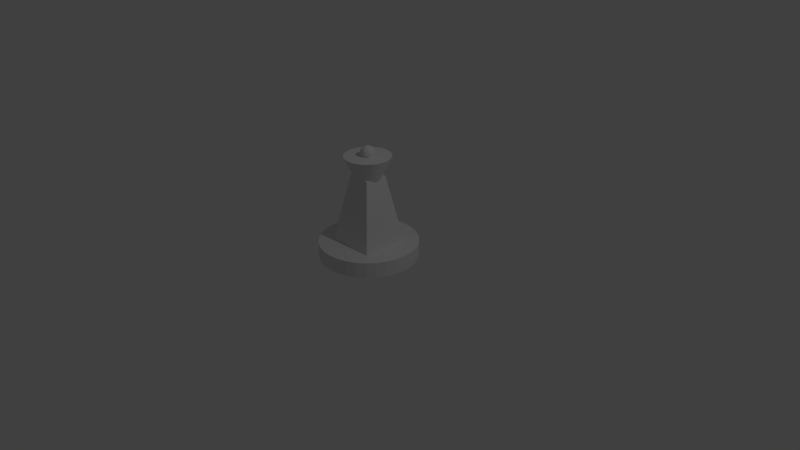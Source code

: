 # Source: queen.blend  (saved by Blender 2.78.0; exported with 4.5.12 LTS)
import bpy
from mathutils import Matrix  # noqa: F401  (used for matrix-valued properties, if any)

bpy.ops.wm.read_factory_settings(use_empty=True)
scene = bpy.context.scene
scene.name = 'Scene'

# ---- collections
col_collection_1 = bpy.data.collections.new('Collection 1'); scene.collection.children.link(col_collection_1)

# ---- world
world_world = bpy.data.worlds.new('World'); scene.world = world_world
world_world.color = (0.05088, 0.05088, 0.05088)
world_world.use_sun_shadow = False
world_world.sun_shadow_jitter_overblur = 0.0
world_world.cycles.sampling_method = 'MANUAL'

# ---- cameras
cam_camera = bpy.data.cameras.new('Camera')
cam_camera.clip_end = 100.0
cam_camera.lens = 35.0
cam_camera.sensor_width = 32.0
cam_camera.sensor_height = 18.0
cam_camera.ortho_scale = 7.314
cam_camera.dof.focus_distance = 0.0
cam_camera.dof.aperture_fstop = 128.0

# ---- lights
light_lamp = bpy.data.lights.new('Lamp', 'POINT')
light_lamp.transmission_factor = 0.0
light_lamp.cutoff_distance = 30.0
light_lamp.energy = 100.0
light_lamp.shadow_buffer_clip_start = 1.001
light_lamp.shadow_soft_size = 0.1
light_lamp.shadow_maximum_resolution = 0.006
light_lamp.use_absolute_resolution = True

# ---- meshes
me_cylinder_001 = bpy.data.meshes.new('Cylinder.001')
me_cylinder_001.from_pydata([(2.548e-09, 0.6428, 0.06716), (2.548e-09, 0.6428, 1.353), (0.1254, 0.6304, 0.06716), (0.1254, 0.6304, 1.353), (0.246, 0.5938, 0.06716), (0.246, 0.5938, 1.353), (0.3571, 0.5344, 0.06716), (0.3571, 0.5344, 1.353), (0.4545, 0.4545, 0.06716), (0.4545, 0.4545, 1.353), (0.5344, 0.3571, 0.06716), (0.5344, 0.3571, 1.353), (0.5938, 0.246, 0.06716), (0.5938, 0.246, 1.353), (0.6304, 0.1254, 0.06716), (0.6304, 0.1254, 1.353), (0.6428, 1.656e-07, 0.06716), (0.6428, 1.656e-07, 1.353), (0.6304, -0.1254, 0.06716), (0.6304, -0.1254, 1.353), (0.5938, -0.246, 0.06716), (0.5938, -0.246, 1.353), (0.5344, -0.3571, 0.06716), (0.5344, -0.3571, 1.353), (0.4545, -0.4545, 0.06716), (0.4545, -0.4545, 1.353), (0.3571, -0.5344, 0.06716), (0.3571, -0.5344, 1.353), (0.246, -0.5938, 0.06716), (0.246, -0.5938, 1.353), (0.1254, -0.6304, 0.06716), (0.1254, -0.6304, 1.353), (-2.069e-07, -0.6428, 0.06716), (-2.069e-07, -0.6428, 1.353), (-0.1254, -0.6304, 0.06716), (-0.1254, -0.6304, 1.353), (-0.246, -0.5938, 0.06716), (-0.246, -0.5938, 1.353), (-0.3571, -0.5344, 0.06716), (-0.3571, -0.5344, 1.353), (-0.4545, -0.4545, 0.06716), (-0.4545, -0.4545, 1.353), (-0.5344, -0.3571, 0.06716), (-0.5344, -0.3571, 1.353), (-0.5938, -0.246, 0.06716), (-0.5938, -0.246, 1.353), (-0.6304, -0.1254, 0.06716), (-0.6304, -0.1254, 1.353), (-0.6428, 7.378e-07, 0.06716), (-0.6428, 7.378e-07, 1.353), (-0.6304, 0.1254, 0.06716), (-0.6304, 0.1254, 1.353), (-0.5938, 0.246, 0.06716), (-0.5938, 0.246, 1.353), (-0.5344, 0.3571, 0.06716), (-0.5344, 0.3571, 1.353), (-0.4545, 0.4545, 0.06716), (-0.4545, 0.4545, 1.353), (-0.3571, 0.5344, 0.06716), (-0.3571, 0.5344, 1.353), (-0.246, 0.5938, 0.06716), (-0.246, 0.5938, 1.353), (-0.1254, 0.6304, 0.06716), (-0.1254, 0.6304, 1.353), (-0.3183, -0.3183, 1.228), (-0.1528, -0.1528, 6.931), (-0.3183, 0.3183, 1.228), (-0.1528, 0.1528, 6.931), (0.3183, -0.3183, 1.228), (0.1528, -0.1528, 6.931), (0.3183, 0.3183, 1.228), (0.1528, 0.1528, 6.931), (8.519e-10, 4.525e-10, 8.279), (0.06682, -0.04854, 8.602), (-0.02552, -0.07855, 8.602), (-0.08259, 4.525e-10, 8.602), (-0.02552, 0.07855, 8.602), (0.06682, 0.04854, 8.602), (0.02552, -0.07855, 9.126), (-0.06682, -0.04854, 9.126), (-0.06682, 0.04854, 9.126), (0.02552, 0.07855, 9.126), (0.08259, 4.525e-10, 9.126), (8.519e-10, 4.525e-10, 9.449), (-0.015, -0.04617, 8.366), (0.03927, -0.02853, 8.366), (0.02427, -0.0747, 8.556), (0.07855, 4.525e-10, 8.556), (0.03927, 0.02853, 8.366), (-0.04854, 4.525e-10, 8.366), (-0.06355, -0.04617, 8.556), (-0.015, 0.04617, 8.366), (-0.06355, 0.04617, 8.556), (0.02427, 0.0747, 8.556), (0.08782, -0.02853, 8.864), (0.08782, 0.02853, 8.864), (8.519e-10, -0.09234, 8.864), (0.05427, -0.0747, 8.864), (-0.08782, -0.02853, 8.864), (-0.05427, -0.0747, 8.864), (-0.05427, 0.0747, 8.864), (-0.08782, 0.02853, 8.864), (0.05427, 0.0747, 8.864), (8.519e-10, 0.09234, 8.864), (0.06355, -0.04617, 9.172), (-0.02427, -0.0747, 9.172), (-0.07855, 4.525e-10, 9.172), (-0.02427, 0.0747, 9.172), (0.06355, 0.04617, 9.172), (0.015, -0.04617, 9.362), (0.04854, 4.525e-10, 9.362), (-0.03927, -0.02853, 9.362), (-0.03927, 0.02853, 9.362), (0.015, 0.04617, 9.362), (0.0007128, 0.1584, 6.624), (0.0007128, 0.3042, 8.6), (0.03113, 0.1554, 6.624), (0.05956, 0.2984, 8.6), (0.06039, 0.1466, 6.624), (0.1162, 0.2812, 8.6), (0.08734, 0.1322, 6.624), (0.1683, 0.2533, 8.6), (0.111, 0.1128, 6.624), (0.214, 0.2158, 8.6), (0.1304, 0.08914, 6.624), (0.2515, 0.1701, 8.6), (0.1448, 0.06218, 6.624), (0.2794, 0.1179, 8.6), (0.1536, 0.03292, 6.624), (0.2966, 0.06136, 8.6), (0.1566, 0.002504, 6.624), (0.3024, 0.002504, 8.6), (0.1536, -0.02792, 6.624), (0.2966, -0.05635, 8.6), (0.1448, -0.05717, 6.624), (0.2794, -0.1129, 8.6), (0.1304, -0.08413, 6.624), (0.2515, -0.1651, 8.6), (0.111, -0.1078, 6.624), (0.214, -0.2108, 8.6), (0.08734, -0.1271, 6.624), (0.1683, -0.2483, 8.6), (0.06039, -0.1416, 6.624), (0.1162, -0.2762, 8.6), (0.03113, -0.1504, 6.624), (0.05956, -0.2934, 8.6), (0.0007128, -0.1534, 6.624), (0.0007127, -0.2992, 8.6), (-0.02971, -0.1504, 6.624), (-0.05814, -0.2934, 8.6), (-0.05896, -0.1416, 6.624), (-0.1147, -0.2762, 8.6), (-0.08592, -0.1271, 6.624), (-0.1669, -0.2483, 8.6), (-0.1095, -0.1078, 6.624), (-0.2126, -0.2108, 8.6), (-0.1289, -0.08413, 6.624), (-0.2501, -0.1651, 8.6), (-0.1433, -0.05717, 6.624), (-0.278, -0.1129, 8.6), (-0.1522, -0.02792, 6.624), (-0.2952, -0.05635, 8.6), (-0.1552, 0.002504, 6.624), (-0.301, 0.002504, 8.6), (-0.1522, 0.03293, 6.624), (-0.2952, 0.06136, 8.6), (-0.1433, 0.06218, 6.624), (-0.278, 0.1179, 8.6), (-0.1289, 0.08914, 6.624), (-0.2501, 0.1701, 8.6), (-0.1095, 0.1128, 6.624), (-0.2126, 0.2158, 8.6), (-0.08592, 0.1322, 6.624), (-0.1669, 0.2533, 8.6), (-0.05896, 0.1466, 6.624), (-0.1147, 0.2812, 8.6), (-0.02971, 0.1554, 6.624), (-0.05814, 0.2984, 8.6)], [], [(1, 2, 0), (3, 4, 2), (5, 6, 4), (7, 8, 6), (9, 10, 8), (11, 12, 10), (13, 14, 12), (15, 16, 14), (17, 18, 16), (19, 20, 18), (21, 22, 20), (23, 24, 22), (25, 26, 24), (27, 28, 26), (29, 30, 28), (31, 32, 30), (33, 34, 32), (35, 36, 34), (37, 38, 36), (39, 40, 38), (41, 42, 40), (43, 44, 42), (45, 46, 44), (47, 48, 46), (49, 50, 48), (51, 52, 50), (53, 54, 52), (55, 56, 54), (57, 58, 56), (59, 60, 58), (37, 21, 53), (61, 62, 60), (63, 0, 62), (30, 46, 62), (65, 66, 64), (67, 70, 66), (71, 68, 70), (69, 64, 68), (70, 64, 66), (67, 69, 71), (72, 85, 84), (73, 85, 87), (72, 84, 89), (72, 89, 91), (72, 91, 88), (73, 87, 94), (74, 86, 96), (75, 90, 98), (76, 92, 100), (77, 93, 102), (73, 94, 97), (74, 96, 99), (75, 98, 101), (76, 100, 103), (77, 102, 95), (78, 104, 109), (79, 105, 111), (80, 106, 112), (81, 107, 113), (82, 108, 110), (110, 113, 83), (110, 108, 113), (108, 81, 113), (113, 112, 83), (113, 107, 112), (107, 80, 112), (112, 111, 83), (112, 106, 111), (106, 79, 111), (111, 109, 83), (111, 105, 109), (105, 78, 109), (109, 110, 83), (109, 104, 110), (104, 82, 110), (95, 108, 82), (95, 102, 108), (102, 81, 108), (103, 107, 81), (103, 100, 107), (100, 80, 107), (101, 106, 80), (101, 98, 106), (98, 79, 106), (99, 105, 79), (99, 96, 105), (96, 78, 105), (97, 104, 78), (97, 94, 104), (94, 82, 104), (102, 103, 81), (102, 93, 103), (93, 76, 103), (100, 101, 80), (100, 92, 101), (92, 75, 101), (98, 99, 79), (98, 90, 99), (90, 74, 99), (96, 97, 78), (96, 86, 97), (86, 73, 97), (94, 95, 82), (94, 87, 95), (87, 77, 95), (88, 93, 77), (88, 91, 93), (91, 76, 93), (91, 92, 76), (91, 89, 92), (89, 75, 92), (89, 90, 75), (89, 84, 90), (84, 74, 90), (87, 88, 77), (87, 85, 88), (85, 72, 88), (84, 86, 74), (84, 85, 86), (85, 73, 86), (1, 3, 2), (3, 5, 4), (5, 7, 6), (7, 9, 8), (9, 11, 10), (11, 13, 12), (13, 15, 14), (15, 17, 16), (17, 19, 18), (19, 21, 20), (21, 23, 22), (23, 25, 24), (25, 27, 26), (27, 29, 28), (29, 31, 30), (31, 33, 32), (33, 35, 34), (35, 37, 36), (37, 39, 38), (39, 41, 40), (41, 43, 42), (43, 45, 44), (45, 47, 46), (47, 49, 48), (49, 51, 50), (51, 53, 52), (53, 55, 54), (55, 57, 56), (57, 59, 58), (59, 61, 60), (5, 3, 1), (1, 63, 61), (61, 59, 53), (57, 55, 53), (53, 51, 49), (49, 47, 45), (45, 43, 37), (41, 39, 37), (37, 35, 29), (33, 31, 29), (29, 27, 25), (25, 23, 21), (21, 19, 17), (17, 15, 13), (13, 11, 9), (9, 7, 5), (5, 1, 53), (59, 57, 53), (53, 49, 37), (43, 41, 37), (35, 33, 29), (29, 25, 37), (21, 17, 13), (13, 9, 21), (1, 61, 53), (49, 45, 37), (37, 25, 21), (21, 9, 5), (5, 53, 21), (61, 63, 62), (63, 1, 0), (62, 0, 6), (2, 4, 6), (6, 8, 10), (10, 12, 6), (14, 16, 22), (18, 20, 22), (22, 24, 26), (26, 28, 30), (30, 32, 34), (34, 36, 38), (38, 40, 42), (42, 44, 46), (46, 48, 54), (50, 52, 54), (54, 56, 58), (58, 60, 54), (0, 2, 6), (6, 12, 14), (16, 18, 22), (22, 26, 14), (30, 34, 46), (38, 42, 46), (48, 50, 54), (54, 60, 62), (62, 6, 14), (14, 26, 30), (34, 38, 46), (46, 54, 62), (62, 14, 30), (65, 67, 66), (67, 71, 70), (71, 69, 68), (69, 65, 64), (70, 68, 64), (67, 65, 69), (114, 117, 116), (117, 118, 116), (119, 120, 118), (121, 122, 120), (123, 124, 122), (125, 126, 124), (127, 128, 126), (129, 130, 128), (131, 132, 130), (133, 134, 132), (135, 136, 134), (137, 138, 136), (139, 140, 138), (141, 142, 140), (143, 144, 142), (145, 146, 144), (147, 148, 146), (149, 150, 148), (151, 152, 150), (153, 154, 152), (155, 156, 154), (157, 158, 156), (159, 160, 158), (160, 163, 162), (163, 164, 162), (165, 166, 164), (167, 168, 166), (169, 170, 168), (171, 172, 170), (173, 174, 172), (151, 135, 119), (175, 176, 174), (177, 114, 176), (144, 160, 128), (114, 115, 117), (117, 119, 118), (119, 121, 120), (121, 123, 122), (123, 125, 124), (125, 127, 126), (127, 129, 128), (129, 131, 130), (131, 133, 132), (133, 135, 134), (135, 137, 136), (137, 139, 138), (139, 141, 140), (141, 143, 142), (143, 145, 144), (145, 147, 146), (147, 149, 148), (149, 151, 150), (151, 153, 152), (153, 155, 154), (155, 157, 156), (157, 159, 158), (159, 161, 160), (160, 161, 163), (163, 165, 164), (165, 167, 166), (167, 169, 168), (169, 171, 170), (171, 173, 172), (173, 175, 174), (119, 117, 175), (115, 177, 175), (175, 173, 171), (171, 169, 167), (167, 165, 163), (163, 161, 159), (159, 157, 155), (155, 153, 159), (151, 149, 143), (147, 145, 143), (143, 141, 139), (139, 137, 135), (135, 133, 131), (131, 129, 135), (127, 125, 123), (123, 121, 127), (117, 115, 175), (175, 171, 167), (167, 163, 159), (159, 153, 151), (149, 147, 143), (143, 139, 151), (135, 129, 127), (127, 121, 119), (119, 175, 151), (167, 159, 151), (151, 139, 135), (135, 127, 119), (175, 167, 151), (175, 177, 176), (177, 115, 114), (176, 114, 116), (116, 118, 120), (120, 122, 128), (124, 126, 128), (128, 130, 132), (132, 134, 136), (136, 138, 144), (140, 142, 144), (144, 146, 148), (148, 150, 152), (152, 154, 156), (156, 158, 152), (160, 162, 168), (164, 166, 168), (168, 170, 176), (172, 174, 176), (176, 116, 128), (122, 124, 128), (128, 132, 144), (138, 140, 144), (144, 148, 160), (152, 158, 160), (162, 164, 168), (170, 172, 176), (116, 120, 128), (132, 136, 144), (148, 152, 160), (160, 168, 176), (176, 128, 160)])
me_cylinder_001.use_remesh_preserve_volume = False
me_cylinder_001.use_remesh_preserve_attributes = False
me_cylinder_001.use_mirror_vertex_groups = False
me_cylinder_001.update()

# ---- objects
ob_cylinder = bpy.data.objects.new('Cylinder', me_cylinder_001)
ob_lamp = bpy.data.objects.new('Lamp', light_lamp)
ob_camera = bpy.data.objects.new('Camera', cam_camera)

# ---- transforms, parenting, visibility, modifiers, constraints
ob_cylinder.location = (0.0, 0.0, 1.49e-08)
ob_cylinder.scale = (1.0, 1.0, 0.1578)
ob_cylinder.lineart.crease_threshold = 0.0
ob_lamp.location = (4.076, 1.005, 5.904)
ob_lamp.rotation_euler = (0.6503, 0.05522, 1.866)
ob_lamp.lock_rotations_4d = False
ob_lamp.empty_display_type = 'ARROWS'
ob_lamp.color = (0.0, 0.0, 0.0, 0.0)
ob_lamp.lineart.crease_threshold = 0.0
ob_camera.location = (7.481, -6.508, 5.344)
ob_camera.rotation_euler = (1.109, 0.0, 0.8149)
ob_camera.lock_rotations_4d = False
ob_camera.empty_display_type = 'ARROWS'
ob_camera.color = (0.0, 0.0, 0.0, 0.0)
ob_camera.display_type = 'WIRE'
ob_camera.lineart.crease_threshold = 0.0

# ---- collection membership
col_collection_1.objects.link(ob_cylinder)
col_collection_1.objects.link(ob_lamp)
col_collection_1.objects.link(ob_camera)

# ---- scene / render settings (as saved in the file)
scene.camera = ob_camera
scene.frame_start = 1; scene.frame_end = 250; scene.frame_set(1)
scene.render.engine = 'BLENDER_EEVEE_NEXT'
scene.render.resolution_percentage = 50
scene.render.dither_intensity = 0.0
scene.cycles.use_denoising = False
scene.cycles.samples = 128
scene.cycles.sampling_pattern = 'TABULATED_SOBOL'
scene.cycles.light_sampling_threshold = 0.0
scene.cycles.use_adaptive_sampling = False
scene.cycles.use_light_tree = False
scene.cycles.blur_glossy = 0.0
scene.cycles.sample_clamp_indirect = 0.0
scene.view_settings.view_transform = 'Standard'
bpy.context.view_layer.update()
